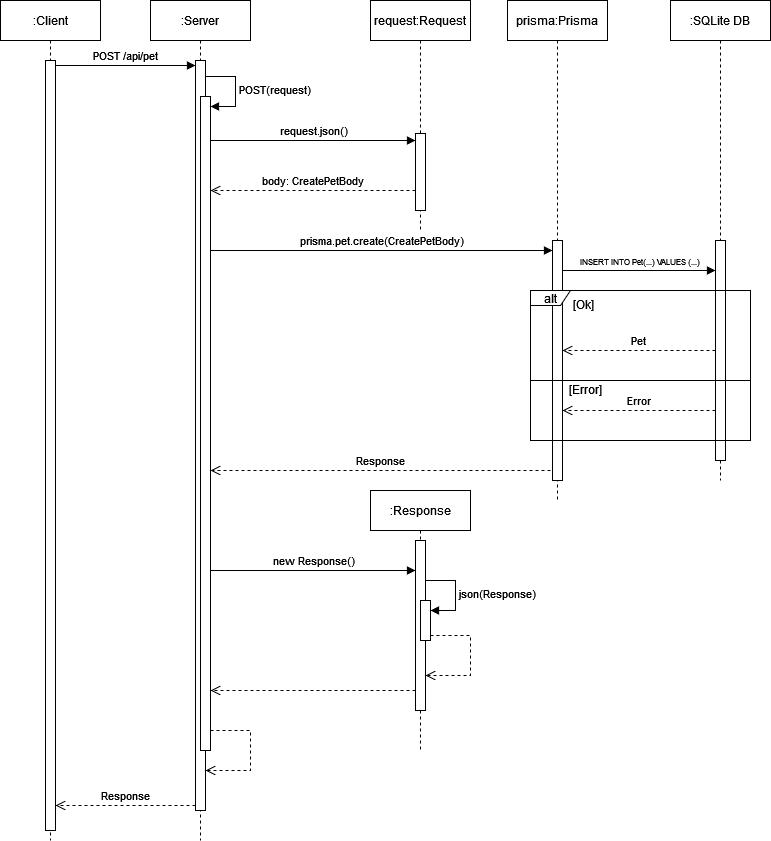

The diagram above was exported from draw.io. Its source (the exported page's mxGraphModel, read from the mxfile embedded in the PNG):
<mxGraphModel dx="1272" dy="793" grid="1" gridSize="10" guides="1" tooltips="1" connect="1" arrows="1" fold="1" page="1" pageScale="1" pageWidth="827" pageHeight="1169" math="0" shadow="0">
  <root>
    <mxCell id="0" />
    <mxCell id="1" parent="0" />
    <mxCell id="3y6p7SD-ltCb8CP2p4a--1" value="&lt;div&gt;:Server&lt;/div&gt;" style="shape=umlLifeline;perimeter=lifelinePerimeter;whiteSpace=wrap;html=1;container=1;dropTarget=0;collapsible=0;recursiveResize=0;outlineConnect=0;portConstraint=eastwest;newEdgeStyle={&quot;curved&quot;:0,&quot;rounded&quot;:0};" vertex="1" parent="1">
      <mxGeometry x="370" y="160" width="100" height="840" as="geometry" />
    </mxCell>
    <mxCell id="3y6p7SD-ltCb8CP2p4a--15" value="" style="html=1;points=[[0,0,0,0,5],[0,1,0,0,-5],[1,0,0,0,5],[1,1,0,0,-5]];perimeter=orthogonalPerimeter;outlineConnect=0;targetShapes=umlLifeline;portConstraint=eastwest;newEdgeStyle={&quot;curved&quot;:0,&quot;rounded&quot;:0};" vertex="1" parent="3y6p7SD-ltCb8CP2p4a--1">
      <mxGeometry x="45" y="60" width="10" height="750" as="geometry" />
    </mxCell>
    <mxCell id="3y6p7SD-ltCb8CP2p4a--18" value="" style="html=1;points=[[0,0,0,0,5],[0,1,0,0,-5],[1,0,0,0,5],[1,1,0,0,-5]];perimeter=orthogonalPerimeter;outlineConnect=0;targetShapes=umlLifeline;portConstraint=eastwest;newEdgeStyle={&quot;curved&quot;:0,&quot;rounded&quot;:0};" vertex="1" parent="3y6p7SD-ltCb8CP2p4a--1">
      <mxGeometry x="50" y="96" width="10" height="654" as="geometry" />
    </mxCell>
    <mxCell id="3y6p7SD-ltCb8CP2p4a--19" value="POST(request)" style="html=1;align=left;spacingLeft=2;endArrow=block;rounded=0;edgeStyle=orthogonalEdgeStyle;curved=0;rounded=0;" edge="1" target="3y6p7SD-ltCb8CP2p4a--18" parent="3y6p7SD-ltCb8CP2p4a--1">
      <mxGeometry relative="1" as="geometry">
        <mxPoint x="55" y="76" as="sourcePoint" />
        <Array as="points">
          <mxPoint x="85" y="76" />
          <mxPoint x="85" y="106" />
        </Array>
      </mxGeometry>
    </mxCell>
    <mxCell id="3y6p7SD-ltCb8CP2p4a--2" value="&lt;div&gt;:Client&lt;/div&gt;" style="shape=umlLifeline;whiteSpace=wrap;html=1;container=1;dropTarget=0;collapsible=0;recursiveResize=0;outlineConnect=0;portConstraint=eastwest;newEdgeStyle={&quot;curved&quot;:0,&quot;rounded&quot;:0};points=[[0,0,0,0,5],[0,1,0,0,-5],[1,0,0,0,5],[1,1,0,0,-5]];perimeter=rectanglePerimeter;targetShapes=umlLifeline;participant=label;" vertex="1" parent="1">
      <mxGeometry x="220" y="160" width="100" height="840" as="geometry" />
    </mxCell>
    <mxCell id="3y6p7SD-ltCb8CP2p4a--14" value="" style="html=1;points=[[0,0,0,0,5],[0,1,0,0,-5],[1,0,0,0,5],[1,1,0,0,-5]];perimeter=orthogonalPerimeter;outlineConnect=0;targetShapes=umlLifeline;portConstraint=eastwest;newEdgeStyle={&quot;curved&quot;:0,&quot;rounded&quot;:0};" vertex="1" parent="3y6p7SD-ltCb8CP2p4a--2">
      <mxGeometry x="45" y="60" width="10" height="770" as="geometry" />
    </mxCell>
    <mxCell id="3y6p7SD-ltCb8CP2p4a--5" value="POST /api/pet" style="html=1;verticalAlign=bottom;endArrow=block;curved=0;rounded=0;exitX=1;exitY=0;exitDx=0;exitDy=5;exitPerimeter=0;entryX=0;entryY=0;entryDx=0;entryDy=5;entryPerimeter=0;" edge="1" parent="1" source="3y6p7SD-ltCb8CP2p4a--14" target="3y6p7SD-ltCb8CP2p4a--15">
      <mxGeometry width="80" relative="1" as="geometry">
        <mxPoint x="280" y="240" as="sourcePoint" />
        <mxPoint x="410" y="225" as="targetPoint" />
      </mxGeometry>
    </mxCell>
    <mxCell id="3y6p7SD-ltCb8CP2p4a--20" value="request:Request" style="shape=umlLifeline;perimeter=lifelinePerimeter;whiteSpace=wrap;html=1;container=1;dropTarget=0;collapsible=0;recursiveResize=0;outlineConnect=0;portConstraint=eastwest;newEdgeStyle={&quot;curved&quot;:0,&quot;rounded&quot;:0};" vertex="1" parent="1">
      <mxGeometry x="590" y="160" width="100" height="230" as="geometry" />
    </mxCell>
    <mxCell id="3y6p7SD-ltCb8CP2p4a--24" value="" style="html=1;points=[[0,0,0,0,5],[0,1,0,0,-5],[1,0,0,0,5],[1,1,0,0,-5]];perimeter=orthogonalPerimeter;outlineConnect=0;targetShapes=umlLifeline;portConstraint=eastwest;newEdgeStyle={&quot;curved&quot;:0,&quot;rounded&quot;:0};" vertex="1" parent="3y6p7SD-ltCb8CP2p4a--20">
      <mxGeometry x="45" y="133" width="10" height="77" as="geometry" />
    </mxCell>
    <mxCell id="3y6p7SD-ltCb8CP2p4a--23" value="request.json()" style="html=1;verticalAlign=bottom;endArrow=block;curved=0;rounded=0;" edge="1" parent="1" target="3y6p7SD-ltCb8CP2p4a--24">
      <mxGeometry width="80" relative="1" as="geometry">
        <mxPoint x="430" y="300" as="sourcePoint" />
        <mxPoint x="630" y="300" as="targetPoint" />
      </mxGeometry>
    </mxCell>
    <mxCell id="3y6p7SD-ltCb8CP2p4a--25" value="body: CreatePetBody" style="html=1;verticalAlign=bottom;endArrow=open;dashed=1;endSize=8;curved=0;rounded=0;" edge="1" parent="1">
      <mxGeometry relative="1" as="geometry">
        <mxPoint x="635" y="350" as="sourcePoint" />
        <mxPoint x="430" y="350" as="targetPoint" />
      </mxGeometry>
    </mxCell>
    <mxCell id="3y6p7SD-ltCb8CP2p4a--28" value="prisma:Prisma" style="shape=umlLifeline;perimeter=lifelinePerimeter;whiteSpace=wrap;html=1;container=1;dropTarget=0;collapsible=0;recursiveResize=0;outlineConnect=0;portConstraint=eastwest;newEdgeStyle={&quot;curved&quot;:0,&quot;rounded&quot;:0};" vertex="1" parent="1">
      <mxGeometry x="727" y="160" width="100" height="500" as="geometry" />
    </mxCell>
    <mxCell id="3y6p7SD-ltCb8CP2p4a--30" value="" style="html=1;points=[[0,0,0,0,5],[0,1,0,0,-5],[1,0,0,0,5],[1,1,0,0,-5]];perimeter=orthogonalPerimeter;outlineConnect=0;targetShapes=umlLifeline;portConstraint=eastwest;newEdgeStyle={&quot;curved&quot;:0,&quot;rounded&quot;:0};" vertex="1" parent="3y6p7SD-ltCb8CP2p4a--28">
      <mxGeometry x="45" y="240" width="10" height="240" as="geometry" />
    </mxCell>
    <mxCell id="3y6p7SD-ltCb8CP2p4a--29" value="prisma.pet.create(CreatePetBody)" style="html=1;verticalAlign=bottom;endArrow=block;curved=0;rounded=0;" edge="1" parent="1" target="3y6p7SD-ltCb8CP2p4a--30">
      <mxGeometry width="80" relative="1" as="geometry">
        <mxPoint x="430" y="410" as="sourcePoint" />
        <mxPoint x="720" y="410" as="targetPoint" />
      </mxGeometry>
    </mxCell>
    <mxCell id="3y6p7SD-ltCb8CP2p4a--31" value=":SQLite DB" style="shape=umlLifeline;perimeter=lifelinePerimeter;whiteSpace=wrap;html=1;container=1;dropTarget=0;collapsible=0;recursiveResize=0;outlineConnect=0;portConstraint=eastwest;newEdgeStyle={&quot;curved&quot;:0,&quot;rounded&quot;:0};" vertex="1" parent="1">
      <mxGeometry x="890" y="160" width="100" height="480" as="geometry" />
    </mxCell>
    <mxCell id="3y6p7SD-ltCb8CP2p4a--33" value="" style="html=1;points=[[0,0,0,0,5],[0,1,0,0,-5],[1,0,0,0,5],[1,1,0,0,-5]];perimeter=orthogonalPerimeter;outlineConnect=0;targetShapes=umlLifeline;portConstraint=eastwest;newEdgeStyle={&quot;curved&quot;:0,&quot;rounded&quot;:0};" vertex="1" parent="3y6p7SD-ltCb8CP2p4a--31">
      <mxGeometry x="45" y="240" width="10" height="220" as="geometry" />
    </mxCell>
    <mxCell id="3y6p7SD-ltCb8CP2p4a--32" value="&lt;font style=&quot;font-size: 8px;&quot;&gt;INSERT INTO Pet(...) VALUES (...)&lt;font style=&quot;font-size: 8px;&quot;&gt;&lt;br&gt;&lt;/font&gt;&lt;/font&gt;" style="html=1;verticalAlign=bottom;endArrow=block;curved=0;rounded=0;" edge="1" parent="1" source="3y6p7SD-ltCb8CP2p4a--30" target="3y6p7SD-ltCb8CP2p4a--33">
      <mxGeometry width="80" relative="1" as="geometry">
        <mxPoint x="780" y="410" as="sourcePoint" />
        <mxPoint x="880" y="410" as="targetPoint" />
        <Array as="points">
          <mxPoint x="850" y="430" />
        </Array>
      </mxGeometry>
    </mxCell>
    <mxCell id="3y6p7SD-ltCb8CP2p4a--35" value="alt" style="shape=umlFrame;whiteSpace=wrap;html=1;pointerEvents=0;width=40;height=15;" vertex="1" parent="1">
      <mxGeometry x="750" y="450" width="220" height="90" as="geometry" />
    </mxCell>
    <mxCell id="3y6p7SD-ltCb8CP2p4a--36" value="[Ok]" style="text;html=1;align=center;verticalAlign=middle;resizable=0;points=[];autosize=1;strokeColor=none;fillColor=none;" vertex="1" parent="1">
      <mxGeometry x="778" y="449" width="50" height="30" as="geometry" />
    </mxCell>
    <mxCell id="3y6p7SD-ltCb8CP2p4a--38" value="Pet" style="html=1;verticalAlign=bottom;endArrow=open;dashed=1;endSize=8;curved=0;rounded=0;" edge="1" parent="1">
      <mxGeometry relative="1" as="geometry">
        <mxPoint x="935" y="510" as="sourcePoint" />
        <mxPoint x="782" y="510" as="targetPoint" />
      </mxGeometry>
    </mxCell>
    <mxCell id="3y6p7SD-ltCb8CP2p4a--39" value="Error" style="html=1;verticalAlign=bottom;endArrow=open;dashed=1;endSize=8;curved=0;rounded=0;" edge="1" parent="1">
      <mxGeometry relative="1" as="geometry">
        <mxPoint x="935" y="570" as="sourcePoint" />
        <mxPoint x="782" y="570" as="targetPoint" />
      </mxGeometry>
    </mxCell>
    <mxCell id="3y6p7SD-ltCb8CP2p4a--37" value="" style="rounded=0;whiteSpace=wrap;html=1;fillColor=none;" vertex="1" parent="1">
      <mxGeometry x="750" y="540" width="220" height="60" as="geometry" />
    </mxCell>
    <mxCell id="3y6p7SD-ltCb8CP2p4a--40" value="[Error]" style="text;html=1;align=center;verticalAlign=middle;resizable=0;points=[];autosize=1;strokeColor=none;fillColor=none;" vertex="1" parent="1">
      <mxGeometry x="775" y="534" width="60" height="30" as="geometry" />
    </mxCell>
    <mxCell id="3y6p7SD-ltCb8CP2p4a--41" value="Response" style="html=1;verticalAlign=bottom;endArrow=open;dashed=1;endSize=8;curved=0;rounded=0;" edge="1" parent="1" target="3y6p7SD-ltCb8CP2p4a--18">
      <mxGeometry relative="1" as="geometry">
        <mxPoint x="770" y="630" as="sourcePoint" />
        <mxPoint x="480" y="630" as="targetPoint" />
      </mxGeometry>
    </mxCell>
    <mxCell id="3y6p7SD-ltCb8CP2p4a--44" value=":Response" style="shape=umlLifeline;whiteSpace=wrap;html=1;container=1;dropTarget=0;collapsible=0;recursiveResize=0;outlineConnect=0;portConstraint=eastwest;newEdgeStyle={&quot;curved&quot;:0,&quot;rounded&quot;:0};points=[[0,0,0,0,5],[0,1,0,0,-5],[1,0,0,0,5],[1,1,0,0,-5]];perimeter=rectanglePerimeter;targetShapes=umlLifeline;participant=label;" vertex="1" parent="1">
      <mxGeometry x="590" y="650" width="100" height="260" as="geometry" />
    </mxCell>
    <mxCell id="3y6p7SD-ltCb8CP2p4a--47" value="" style="html=1;points=[[0,0,0,0,5],[0,1,0,0,-5],[1,0,0,0,5],[1,1,0,0,-5]];perimeter=orthogonalPerimeter;outlineConnect=0;targetShapes=umlLifeline;portConstraint=eastwest;newEdgeStyle={&quot;curved&quot;:0,&quot;rounded&quot;:0};" vertex="1" parent="3y6p7SD-ltCb8CP2p4a--44">
      <mxGeometry x="45" y="50" width="10" height="170" as="geometry" />
    </mxCell>
    <mxCell id="3y6p7SD-ltCb8CP2p4a--48" value="" style="html=1;points=[[0,0,0,0,5],[0,1,0,0,-5],[1,0,0,0,5],[1,1,0,0,-5]];perimeter=orthogonalPerimeter;outlineConnect=0;targetShapes=umlLifeline;portConstraint=eastwest;newEdgeStyle={&quot;curved&quot;:0,&quot;rounded&quot;:0};" vertex="1" parent="3y6p7SD-ltCb8CP2p4a--44">
      <mxGeometry x="50" y="110" width="10" height="40" as="geometry" />
    </mxCell>
    <mxCell id="3y6p7SD-ltCb8CP2p4a--49" value="json(Response)" style="html=1;align=left;spacingLeft=2;endArrow=block;rounded=0;edgeStyle=orthogonalEdgeStyle;curved=0;rounded=0;" edge="1" target="3y6p7SD-ltCb8CP2p4a--48" parent="3y6p7SD-ltCb8CP2p4a--44">
      <mxGeometry relative="1" as="geometry">
        <mxPoint x="55" y="90" as="sourcePoint" />
        <Array as="points">
          <mxPoint x="85" y="120" />
        </Array>
      </mxGeometry>
    </mxCell>
    <mxCell id="3y6p7SD-ltCb8CP2p4a--50" value="" style="html=1;verticalAlign=bottom;endArrow=open;dashed=1;endSize=8;curved=0;rounded=0;exitX=1;exitY=1;exitDx=0;exitDy=-5;exitPerimeter=0;" edge="1" parent="3y6p7SD-ltCb8CP2p4a--44" source="3y6p7SD-ltCb8CP2p4a--48" target="3y6p7SD-ltCb8CP2p4a--47">
      <mxGeometry relative="1" as="geometry">
        <mxPoint x="160" y="190" as="sourcePoint" />
        <mxPoint x="80" y="190" as="targetPoint" />
        <Array as="points">
          <mxPoint x="100" y="145" />
          <mxPoint x="100" y="185" />
        </Array>
      </mxGeometry>
    </mxCell>
    <mxCell id="3y6p7SD-ltCb8CP2p4a--46" value="new Response()" style="html=1;verticalAlign=bottom;endArrow=block;curved=0;rounded=0;" edge="1" parent="1" target="3y6p7SD-ltCb8CP2p4a--47">
      <mxGeometry width="80" relative="1" as="geometry">
        <mxPoint x="430" y="730" as="sourcePoint" />
        <mxPoint x="510" y="730" as="targetPoint" />
      </mxGeometry>
    </mxCell>
    <mxCell id="3y6p7SD-ltCb8CP2p4a--51" value="" style="html=1;verticalAlign=bottom;endArrow=open;dashed=1;endSize=8;curved=0;rounded=0;" edge="1" parent="1">
      <mxGeometry relative="1" as="geometry">
        <mxPoint x="634.9999999999999" y="850.0000000000001" as="sourcePoint" />
        <mxPoint x="430.0000000000001" y="850.0000000000001" as="targetPoint" />
      </mxGeometry>
    </mxCell>
    <mxCell id="3y6p7SD-ltCb8CP2p4a--52" value="" style="html=1;verticalAlign=bottom;endArrow=open;dashed=1;endSize=8;curved=0;rounded=0;exitX=1;exitY=1;exitDx=0;exitDy=-5;exitPerimeter=0;" edge="1" parent="1">
      <mxGeometry relative="1" as="geometry">
        <mxPoint x="430" y="890" as="sourcePoint" />
        <mxPoint x="425" y="930" as="targetPoint" />
        <Array as="points">
          <mxPoint x="470" y="890" />
          <mxPoint x="470" y="930" />
        </Array>
      </mxGeometry>
    </mxCell>
    <mxCell id="3y6p7SD-ltCb8CP2p4a--53" value="Response" style="html=1;verticalAlign=bottom;endArrow=open;dashed=1;endSize=8;curved=0;rounded=0;exitX=0;exitY=1;exitDx=0;exitDy=-5;exitPerimeter=0;" edge="1" parent="1" source="3y6p7SD-ltCb8CP2p4a--15" target="3y6p7SD-ltCb8CP2p4a--14">
      <mxGeometry relative="1" as="geometry">
        <mxPoint x="410" y="940" as="sourcePoint" />
        <mxPoint x="340" y="940" as="targetPoint" />
      </mxGeometry>
    </mxCell>
  </root>
</mxGraphModel>